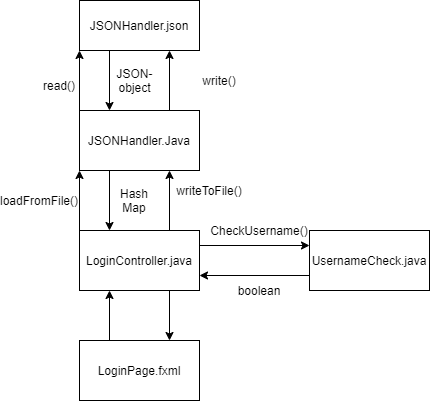

The diagram above was exported from draw.io. Its source (the exported page's mxGraphModel, read from the mxfile embedded in the PNG):
<mxGraphModel dx="1422" dy="713" grid="1" gridSize="10" guides="1" tooltips="1" connect="1" arrows="1" fold="1" page="1" pageScale="1" pageWidth="827" pageHeight="1169" math="0" shadow="0">
  <root>
    <mxCell id="0" />
    <mxCell id="1" parent="0" />
    <mxCell id="WqVlMjpOlvYCLKHyMz-s-19" style="edgeStyle=orthogonalEdgeStyle;rounded=0;orthogonalLoop=1;jettySize=auto;html=1;exitX=0.75;exitY=0;exitDx=0;exitDy=0;entryX=0.75;entryY=1;entryDx=0;entryDy=0;" parent="1" source="WqVlMjpOlvYCLKHyMz-s-1" target="WqVlMjpOlvYCLKHyMz-s-2" edge="1">
      <mxGeometry relative="1" as="geometry" />
    </mxCell>
    <mxCell id="WqVlMjpOlvYCLKHyMz-s-21" style="edgeStyle=orthogonalEdgeStyle;rounded=0;orthogonalLoop=1;jettySize=auto;html=1;exitX=1;exitY=0.25;exitDx=0;exitDy=0;entryX=0;entryY=0.25;entryDx=0;entryDy=0;" parent="1" source="WqVlMjpOlvYCLKHyMz-s-1" target="WqVlMjpOlvYCLKHyMz-s-20" edge="1">
      <mxGeometry relative="1" as="geometry" />
    </mxCell>
    <mxCell id="WqVlMjpOlvYCLKHyMz-s-25" style="edgeStyle=orthogonalEdgeStyle;rounded=0;orthogonalLoop=1;jettySize=auto;html=1;exitX=0;exitY=0;exitDx=0;exitDy=0;entryX=0;entryY=1;entryDx=0;entryDy=0;" parent="1" source="WqVlMjpOlvYCLKHyMz-s-1" target="WqVlMjpOlvYCLKHyMz-s-2" edge="1">
      <mxGeometry relative="1" as="geometry" />
    </mxCell>
    <mxCell id="WqVlMjpOlvYCLKHyMz-s-30" style="edgeStyle=orthogonalEdgeStyle;rounded=0;orthogonalLoop=1;jettySize=auto;html=1;exitX=0.75;exitY=1;exitDx=0;exitDy=0;entryX=0.75;entryY=0;entryDx=0;entryDy=0;" parent="1" source="WqVlMjpOlvYCLKHyMz-s-1" target="WqVlMjpOlvYCLKHyMz-s-29" edge="1">
      <mxGeometry relative="1" as="geometry" />
    </mxCell>
    <mxCell id="WqVlMjpOlvYCLKHyMz-s-1" value="" style="rounded=0;whiteSpace=wrap;html=1;" parent="1" vertex="1">
      <mxGeometry x="150" y="280" width="120" height="60" as="geometry" />
    </mxCell>
    <mxCell id="WqVlMjpOlvYCLKHyMz-s-15" style="edgeStyle=orthogonalEdgeStyle;rounded=0;orthogonalLoop=1;jettySize=auto;html=1;exitX=0.25;exitY=1;exitDx=0;exitDy=0;entryX=0.25;entryY=0;entryDx=0;entryDy=0;" parent="1" source="WqVlMjpOlvYCLKHyMz-s-2" target="WqVlMjpOlvYCLKHyMz-s-1" edge="1">
      <mxGeometry relative="1" as="geometry" />
    </mxCell>
    <mxCell id="WqVlMjpOlvYCLKHyMz-s-26" style="edgeStyle=orthogonalEdgeStyle;rounded=0;orthogonalLoop=1;jettySize=auto;html=1;exitX=0;exitY=0;exitDx=0;exitDy=0;entryX=0;entryY=1;entryDx=0;entryDy=0;" parent="1" source="WqVlMjpOlvYCLKHyMz-s-2" target="WqVlMjpOlvYCLKHyMz-s-3" edge="1">
      <mxGeometry relative="1" as="geometry" />
    </mxCell>
    <mxCell id="WqVlMjpOlvYCLKHyMz-s-2" value="" style="rounded=0;whiteSpace=wrap;html=1;" parent="1" vertex="1">
      <mxGeometry x="150" y="160" width="120" height="60" as="geometry" />
    </mxCell>
    <mxCell id="WqVlMjpOlvYCLKHyMz-s-3" value="" style="rounded=0;whiteSpace=wrap;html=1;" parent="1" vertex="1">
      <mxGeometry x="150" y="50" width="120" height="50" as="geometry" />
    </mxCell>
    <mxCell id="WqVlMjpOlvYCLKHyMz-s-6" value="" style="endArrow=classic;html=1;exitX=0.75;exitY=0;exitDx=0;exitDy=0;entryX=0.75;entryY=1;entryDx=0;entryDy=0;" parent="1" source="WqVlMjpOlvYCLKHyMz-s-2" target="WqVlMjpOlvYCLKHyMz-s-3" edge="1">
      <mxGeometry width="50" height="50" relative="1" as="geometry">
        <mxPoint x="390" y="390" as="sourcePoint" />
        <mxPoint x="440" y="340" as="targetPoint" />
      </mxGeometry>
    </mxCell>
    <mxCell id="WqVlMjpOlvYCLKHyMz-s-7" value="" style="endArrow=classic;html=1;exitX=0.25;exitY=1;exitDx=0;exitDy=0;entryX=0.25;entryY=0;entryDx=0;entryDy=0;" parent="1" source="WqVlMjpOlvYCLKHyMz-s-3" target="WqVlMjpOlvYCLKHyMz-s-2" edge="1">
      <mxGeometry width="50" height="50" relative="1" as="geometry">
        <mxPoint x="390" y="390" as="sourcePoint" />
        <mxPoint x="440" y="340" as="targetPoint" />
      </mxGeometry>
    </mxCell>
    <mxCell id="WqVlMjpOlvYCLKHyMz-s-8" value="JSONHandler.json" style="text;html=1;strokeColor=none;fillColor=none;align=center;verticalAlign=middle;whiteSpace=wrap;rounded=0;" parent="1" vertex="1">
      <mxGeometry x="190" y="65" width="40" height="20" as="geometry" />
    </mxCell>
    <mxCell id="WqVlMjpOlvYCLKHyMz-s-9" value="write()" style="text;html=1;strokeColor=none;fillColor=none;align=center;verticalAlign=middle;whiteSpace=wrap;rounded=0;" parent="1" vertex="1">
      <mxGeometry x="270" y="120" width="40" height="20" as="geometry" />
    </mxCell>
    <mxCell id="WqVlMjpOlvYCLKHyMz-s-10" value="read()" style="text;html=1;strokeColor=none;fillColor=none;align=center;verticalAlign=middle;whiteSpace=wrap;rounded=0;" parent="1" vertex="1">
      <mxGeometry x="110" y="125" width="40" height="20" as="geometry" />
    </mxCell>
    <mxCell id="WqVlMjpOlvYCLKHyMz-s-11" value="JSONHandler.Java" style="text;html=1;strokeColor=none;fillColor=none;align=center;verticalAlign=middle;whiteSpace=wrap;rounded=0;" parent="1" vertex="1">
      <mxGeometry x="190" y="180" width="40" height="20" as="geometry" />
    </mxCell>
    <mxCell id="WqVlMjpOlvYCLKHyMz-s-16" value="writeToFile()" style="text;html=1;strokeColor=none;fillColor=none;align=center;verticalAlign=middle;whiteSpace=wrap;rounded=0;" parent="1" vertex="1">
      <mxGeometry x="260" y="230" width="40" height="20" as="geometry" />
    </mxCell>
    <mxCell id="WqVlMjpOlvYCLKHyMz-s-17" value="loadFromFile()" style="text;html=1;strokeColor=none;fillColor=none;align=center;verticalAlign=middle;whiteSpace=wrap;rounded=0;" parent="1" vertex="1">
      <mxGeometry x="90" y="240" width="40" height="20" as="geometry" />
    </mxCell>
    <mxCell id="WqVlMjpOlvYCLKHyMz-s-18" value="LoginController.java" style="text;html=1;strokeColor=none;fillColor=none;align=center;verticalAlign=middle;whiteSpace=wrap;rounded=0;" parent="1" vertex="1">
      <mxGeometry x="190" y="300" width="40" height="20" as="geometry" />
    </mxCell>
    <mxCell id="WqVlMjpOlvYCLKHyMz-s-22" style="edgeStyle=orthogonalEdgeStyle;rounded=0;orthogonalLoop=1;jettySize=auto;html=1;exitX=0;exitY=0.75;exitDx=0;exitDy=0;entryX=1;entryY=0.75;entryDx=0;entryDy=0;" parent="1" source="WqVlMjpOlvYCLKHyMz-s-20" target="WqVlMjpOlvYCLKHyMz-s-1" edge="1">
      <mxGeometry relative="1" as="geometry" />
    </mxCell>
    <mxCell id="WqVlMjpOlvYCLKHyMz-s-20" value="UsernameCheck.java" style="rounded=0;whiteSpace=wrap;html=1;" parent="1" vertex="1">
      <mxGeometry x="380" y="280" width="120" height="60" as="geometry" />
    </mxCell>
    <mxCell id="WqVlMjpOlvYCLKHyMz-s-23" value="CheckUsername()" style="text;html=1;strokeColor=none;fillColor=none;align=center;verticalAlign=middle;whiteSpace=wrap;rounded=0;" parent="1" vertex="1">
      <mxGeometry x="310" y="270" width="40" height="20" as="geometry" />
    </mxCell>
    <mxCell id="WqVlMjpOlvYCLKHyMz-s-24" value="boolean" style="text;html=1;strokeColor=none;fillColor=none;align=center;verticalAlign=middle;whiteSpace=wrap;rounded=0;" parent="1" vertex="1">
      <mxGeometry x="310" y="330" width="40" height="20" as="geometry" />
    </mxCell>
    <mxCell id="WqVlMjpOlvYCLKHyMz-s-27" value="JSON-&lt;br&gt;object" style="text;html=1;align=center;verticalAlign=middle;resizable=0;points=[];autosize=1;" parent="1" vertex="1">
      <mxGeometry x="180" y="115" width="50" height="30" as="geometry" />
    </mxCell>
    <mxCell id="WqVlMjpOlvYCLKHyMz-s-28" value="Hash&lt;br&gt;Map" style="text;html=1;strokeColor=none;fillColor=none;align=center;verticalAlign=middle;whiteSpace=wrap;rounded=0;" parent="1" vertex="1">
      <mxGeometry x="185" y="240" width="40" height="20" as="geometry" />
    </mxCell>
    <mxCell id="WqVlMjpOlvYCLKHyMz-s-31" style="edgeStyle=orthogonalEdgeStyle;rounded=0;orthogonalLoop=1;jettySize=auto;html=1;exitX=0.25;exitY=0;exitDx=0;exitDy=0;entryX=0.25;entryY=1;entryDx=0;entryDy=0;" parent="1" source="WqVlMjpOlvYCLKHyMz-s-29" target="WqVlMjpOlvYCLKHyMz-s-1" edge="1">
      <mxGeometry relative="1" as="geometry" />
    </mxCell>
    <mxCell id="WqVlMjpOlvYCLKHyMz-s-29" value="LoginPage.fxml" style="rounded=0;whiteSpace=wrap;html=1;" parent="1" vertex="1">
      <mxGeometry x="150" y="390" width="120" height="60" as="geometry" />
    </mxCell>
  </root>
</mxGraphModel>